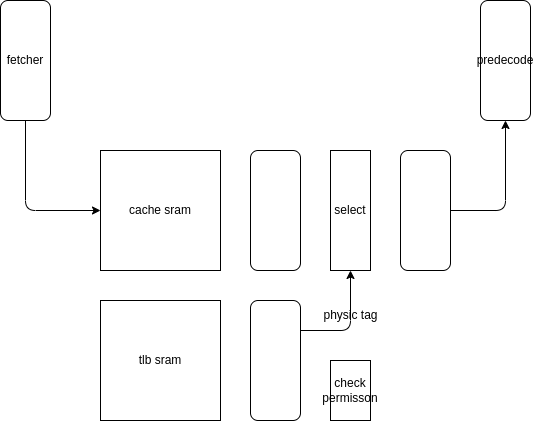

The diagram above was exported from draw.io. Its source (the exported page's mxGraphModel, read from the mxfile embedded in the PNG):
<mxGraphModel dx="650" dy="435" grid="1" gridSize="10" guides="1" tooltips="1" connect="1" arrows="1" fold="1" page="1" pageScale="1" pageWidth="827" pageHeight="1169" math="0" shadow="0">
  <root>
    <mxCell id="0" />
    <mxCell id="1" parent="0" />
    <mxCell id="13" style="edgeStyle=none;html=1;exitX=0.5;exitY=1;exitDx=0;exitDy=0;entryX=0;entryY=0.5;entryDx=0;entryDy=0;" edge="1" parent="1" source="2" target="4">
      <mxGeometry relative="1" as="geometry">
        <Array as="points">
          <mxPoint x="215" y="480" />
        </Array>
      </mxGeometry>
    </mxCell>
    <mxCell id="2" value="fetcher" style="rounded=1;whiteSpace=wrap;html=1;" vertex="1" parent="1">
      <mxGeometry x="190" y="270" width="50" height="120" as="geometry" />
    </mxCell>
    <mxCell id="4" value="cache sram" style="rounded=0;whiteSpace=wrap;html=1;" vertex="1" parent="1">
      <mxGeometry x="290" y="420" width="120" height="120" as="geometry" />
    </mxCell>
    <mxCell id="5" value="" style="rounded=1;whiteSpace=wrap;html=1;" vertex="1" parent="1">
      <mxGeometry x="440" y="420" width="50" height="120" as="geometry" />
    </mxCell>
    <mxCell id="15" style="edgeStyle=none;html=1;exitX=1;exitY=0.5;exitDx=0;exitDy=0;entryX=0.5;entryY=1;entryDx=0;entryDy=0;" edge="1" parent="1" source="6" target="14">
      <mxGeometry relative="1" as="geometry">
        <Array as="points">
          <mxPoint x="695" y="480" />
        </Array>
      </mxGeometry>
    </mxCell>
    <mxCell id="6" value="" style="rounded=1;whiteSpace=wrap;html=1;" vertex="1" parent="1">
      <mxGeometry x="590" y="420" width="50" height="120" as="geometry" />
    </mxCell>
    <mxCell id="7" value="select" style="rounded=0;whiteSpace=wrap;html=1;" vertex="1" parent="1">
      <mxGeometry x="520" y="420" width="40" height="120" as="geometry" />
    </mxCell>
    <mxCell id="8" value="tlb sram" style="rounded=0;whiteSpace=wrap;html=1;" vertex="1" parent="1">
      <mxGeometry x="290" y="570" width="120" height="120" as="geometry" />
    </mxCell>
    <mxCell id="10" style="edgeStyle=none;html=1;exitX=1;exitY=0.25;exitDx=0;exitDy=0;entryX=0.5;entryY=1;entryDx=0;entryDy=0;" edge="1" parent="1" source="9" target="7">
      <mxGeometry relative="1" as="geometry">
        <Array as="points">
          <mxPoint x="540" y="600" />
        </Array>
      </mxGeometry>
    </mxCell>
    <mxCell id="9" value="" style="rounded=1;whiteSpace=wrap;html=1;" vertex="1" parent="1">
      <mxGeometry x="440" y="570" width="50" height="120" as="geometry" />
    </mxCell>
    <mxCell id="11" value="physic tag" style="text;html=1;align=center;verticalAlign=middle;resizable=0;points=[];autosize=1;strokeColor=none;fillColor=none;" vertex="1" parent="1">
      <mxGeometry x="500" y="570" width="80" height="30" as="geometry" />
    </mxCell>
    <mxCell id="12" value="check&lt;br&gt;permisson" style="rounded=0;whiteSpace=wrap;html=1;" vertex="1" parent="1">
      <mxGeometry x="520" y="630" width="40" height="60" as="geometry" />
    </mxCell>
    <mxCell id="14" value="predecode" style="rounded=1;whiteSpace=wrap;html=1;" vertex="1" parent="1">
      <mxGeometry x="670" y="270" width="50" height="120" as="geometry" />
    </mxCell>
  </root>
</mxGraphModel>